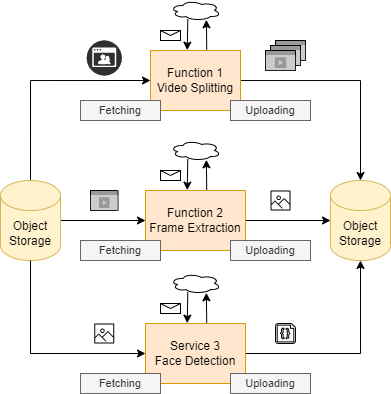

The diagram above was exported from draw.io. Its source (the exported page's mxGraphModel, read from the mxfile embedded in the PNG):
<mxGraphModel dx="-257" dy="371" grid="1" gridSize="10" guides="1" tooltips="1" connect="1" arrows="1" fold="1" page="1" pageScale="1" pageWidth="850" pageHeight="1100" math="0" shadow="0">
  <root>
    <mxCell id="0" />
    <mxCell id="1" parent="0" />
    <mxCell id="X0aQREpJr4dOJRrIqrm5-4" value="" style="html=1;labelPosition=center;verticalLabelPosition=middle;verticalAlign=top;align=center;fontSize=12;outlineConnect=0;spacingTop=-6;sketch=0;shape=mxgraph.sitemap.video;fillColor=#999999;strokeColor=#000000;" parent="1" vertex="1">
      <mxGeometry x="1475" y="230" width="30" height="20" as="geometry" />
    </mxCell>
    <mxCell id="X0aQREpJr4dOJRrIqrm5-5" value="" style="html=1;labelPosition=center;verticalLabelPosition=middle;verticalAlign=top;align=center;fontSize=12;outlineConnect=0;spacingTop=-6;sketch=0;shape=mxgraph.sitemap.video;fillColor=#999999;strokeColor=#000000;" parent="1" vertex="1">
      <mxGeometry x="1470" y="235" width="30" height="20" as="geometry" />
    </mxCell>
    <mxCell id="X0aQREpJr4dOJRrIqrm5-6" value="" style="html=1;labelPosition=center;verticalLabelPosition=middle;verticalAlign=top;align=center;fontSize=12;outlineConnect=0;spacingTop=-6;sketch=0;shape=mxgraph.sitemap.video;fillColor=#999999;strokeColor=#000000;" parent="1" vertex="1">
      <mxGeometry x="1465" y="240" width="30" height="20" as="geometry" />
    </mxCell>
    <mxCell id="X0aQREpJr4dOJRrIqrm5-7" style="edgeStyle=orthogonalEdgeStyle;rounded=0;orthogonalLoop=1;jettySize=auto;html=1;entryX=0.5;entryY=0;entryDx=0;entryDy=0;entryPerimeter=0;" parent="1" source="X0aQREpJr4dOJRrIqrm5-8" target="X0aQREpJr4dOJRrIqrm5-31" edge="1">
      <mxGeometry relative="1" as="geometry">
        <mxPoint x="1530" y="270" as="targetPoint" />
      </mxGeometry>
    </mxCell>
    <mxCell id="X0aQREpJr4dOJRrIqrm5-8" value="Function 1&lt;br&gt;Video Splitting" style="rounded=0;whiteSpace=wrap;html=1;fillColor=#ffe6cc;strokeColor=#d79b00;" parent="1" vertex="1">
      <mxGeometry x="1350" y="240" width="90" height="60" as="geometry" />
    </mxCell>
    <mxCell id="X0aQREpJr4dOJRrIqrm5-9" value="" style="shape=message;html=1;whiteSpace=wrap;html=1;outlineConnect=0;" parent="1" vertex="1">
      <mxGeometry x="1360" y="220" width="20" height="10" as="geometry" />
    </mxCell>
    <mxCell id="X0aQREpJr4dOJRrIqrm5-10" value="" style="endArrow=classic;html=1;rounded=0;entryX=0.408;entryY=-0.006;entryDx=0;entryDy=0;entryPerimeter=0;exitX=0.346;exitY=0.928;exitDx=0;exitDy=0;exitPerimeter=0;" parent="1" source="X0aQREpJr4dOJRrIqrm5-15" target="X0aQREpJr4dOJRrIqrm5-8" edge="1">
      <mxGeometry width="50" height="50" relative="1" as="geometry">
        <mxPoint x="1395" y="210" as="sourcePoint" />
        <mxPoint x="1270" y="170" as="targetPoint" />
      </mxGeometry>
    </mxCell>
    <mxCell id="X0aQREpJr4dOJRrIqrm5-11" value="" style="edgeStyle=orthogonalEdgeStyle;rounded=0;orthogonalLoop=1;jettySize=auto;html=1;entryX=0;entryY=0.5;entryDx=0;entryDy=0;exitX=0.5;exitY=0;exitDx=0;exitDy=0;exitPerimeter=0;" parent="1" source="X0aQREpJr4dOJRrIqrm5-30" target="X0aQREpJr4dOJRrIqrm5-8" edge="1">
      <mxGeometry relative="1" as="geometry">
        <mxPoint x="1260" y="270" as="sourcePoint" />
        <Array as="points">
          <mxPoint x="1230" y="270" />
        </Array>
      </mxGeometry>
    </mxCell>
    <mxCell id="X0aQREpJr4dOJRrIqrm5-15" value="" style="ellipse;shape=cloud;whiteSpace=wrap;html=1;" parent="1" vertex="1">
      <mxGeometry x="1370" y="190" width="50" height="20" as="geometry" />
    </mxCell>
    <mxCell id="X0aQREpJr4dOJRrIqrm5-25" style="edgeStyle=orthogonalEdgeStyle;rounded=0;orthogonalLoop=1;jettySize=auto;html=1;" parent="1" source="X0aQREpJr4dOJRrIqrm5-26" target="X0aQREpJr4dOJRrIqrm5-31" edge="1">
      <mxGeometry relative="1" as="geometry" />
    </mxCell>
    <mxCell id="X0aQREpJr4dOJRrIqrm5-26" value="Function 2&lt;br&gt;Frame Extraction" style="rounded=0;whiteSpace=wrap;html=1;fillColor=#ffe6cc;strokeColor=#d79b00;" parent="1" vertex="1">
      <mxGeometry x="1345" y="380" width="100" height="60" as="geometry" />
    </mxCell>
    <mxCell id="X0aQREpJr4dOJRrIqrm5-29" style="edgeStyle=orthogonalEdgeStyle;rounded=0;orthogonalLoop=1;jettySize=auto;html=1;entryX=0;entryY=0.5;entryDx=0;entryDy=0;" parent="1" source="X0aQREpJr4dOJRrIqrm5-30" target="X0aQREpJr4dOJRrIqrm5-26" edge="1">
      <mxGeometry relative="1" as="geometry" />
    </mxCell>
    <mxCell id="X0aQREpJr4dOJRrIqrm5-30" value="Object Storage" style="shape=cylinder3;whiteSpace=wrap;html=1;boundedLbl=1;backgroundOutline=1;size=15;fillColor=#fff2cc;strokeColor=#d6b656;" parent="1" vertex="1">
      <mxGeometry x="1200" y="370" width="60" height="80" as="geometry" />
    </mxCell>
    <mxCell id="X0aQREpJr4dOJRrIqrm5-31" value="Object Storage" style="shape=cylinder3;whiteSpace=wrap;html=1;boundedLbl=1;backgroundOutline=1;size=15;fillColor=#fff2cc;strokeColor=#d6b656;" parent="1" vertex="1">
      <mxGeometry x="1530" y="370" width="60" height="80" as="geometry" />
    </mxCell>
    <mxCell id="X0aQREpJr4dOJRrIqrm5-32" value="" style="html=1;labelPosition=center;verticalLabelPosition=middle;verticalAlign=top;align=center;fontSize=12;outlineConnect=0;spacingTop=-6;sketch=0;shape=mxgraph.sitemap.video;fillColor=#999999;strokeColor=#000000;" parent="1" vertex="1">
      <mxGeometry x="1290" y="380" width="27.5" height="20" as="geometry" />
    </mxCell>
    <mxCell id="X0aQREpJr4dOJRrIqrm5-34" value="" style="sketch=0;outlineConnect=0;fontColor=#232F3E;gradientColor=none;fillColor=#000000;strokeColor=none;dashed=0;verticalLabelPosition=bottom;verticalAlign=top;align=center;html=1;fontSize=12;fontStyle=0;aspect=fixed;pointerEvents=1;shape=mxgraph.aws4.container_registry_image;" parent="1" vertex="1">
      <mxGeometry x="1470" y="380" width="20" height="20" as="geometry" />
    </mxCell>
    <mxCell id="X0aQREpJr4dOJRrIqrm5-35" style="edgeStyle=orthogonalEdgeStyle;rounded=0;orthogonalLoop=1;jettySize=auto;html=1;entryX=0.5;entryY=1;entryDx=0;entryDy=0;entryPerimeter=0;" parent="1" source="X0aQREpJr4dOJRrIqrm5-36" target="X0aQREpJr4dOJRrIqrm5-31" edge="1">
      <mxGeometry relative="1" as="geometry">
        <mxPoint x="1530" y="543.0000000000001" as="targetPoint" />
      </mxGeometry>
    </mxCell>
    <mxCell id="X0aQREpJr4dOJRrIqrm5-36" value="Service 3&lt;br&gt;Face Detection" style="rounded=0;whiteSpace=wrap;html=1;fillColor=#ffe6cc;strokeColor=#d79b00;" parent="1" vertex="1">
      <mxGeometry x="1345" y="513" width="100" height="60" as="geometry" />
    </mxCell>
    <mxCell id="X0aQREpJr4dOJRrIqrm5-39" style="edgeStyle=orthogonalEdgeStyle;rounded=0;orthogonalLoop=1;jettySize=auto;html=1;entryX=0;entryY=0.5;entryDx=0;entryDy=0;exitX=0.5;exitY=1;exitDx=0;exitDy=0;exitPerimeter=0;" parent="1" source="X0aQREpJr4dOJRrIqrm5-30" target="X0aQREpJr4dOJRrIqrm5-36" edge="1">
      <mxGeometry relative="1" as="geometry">
        <mxPoint x="1260" y="543.0000000000001" as="sourcePoint" />
        <Array as="points">
          <mxPoint x="1230" y="543" />
        </Array>
      </mxGeometry>
    </mxCell>
    <mxCell id="X0aQREpJr4dOJRrIqrm5-43" value="" style="sketch=0;outlineConnect=0;fontColor=#232F3E;gradientColor=none;fillColor=#000000;strokeColor=none;dashed=0;verticalLabelPosition=bottom;verticalAlign=top;align=center;html=1;fontSize=12;fontStyle=0;aspect=fixed;pointerEvents=1;shape=mxgraph.aws4.container_registry_image;" parent="1" vertex="1">
      <mxGeometry x="1293.75" y="513" width="20" height="20" as="geometry" />
    </mxCell>
    <mxCell id="X0aQREpJr4dOJRrIqrm5-44" value="" style="verticalLabelPosition=bottom;html=1;verticalAlign=top;align=center;shape=mxgraph.azure.code_file;pointerEvents=1;" parent="1" vertex="1">
      <mxGeometry x="1475" y="513" width="20" height="20" as="geometry" />
    </mxCell>
    <mxCell id="X0aQREpJr4dOJRrIqrm5-45" value="" style="endArrow=classic;html=1;rounded=0;entryX=0.717;entryY=0.965;entryDx=0;entryDy=0;entryPerimeter=0;exitX=0.625;exitY=-0.012;exitDx=0;exitDy=0;exitPerimeter=0;" parent="1" source="X0aQREpJr4dOJRrIqrm5-8" target="X0aQREpJr4dOJRrIqrm5-15" edge="1">
      <mxGeometry width="50" height="50" relative="1" as="geometry">
        <mxPoint x="1397.3000000000002" y="218.56" as="sourcePoint" />
        <mxPoint x="1396.72" y="249.64" as="targetPoint" />
      </mxGeometry>
    </mxCell>
    <mxCell id="X0aQREpJr4dOJRrIqrm5-46" value="" style="shape=message;html=1;whiteSpace=wrap;html=1;outlineConnect=0;" parent="1" vertex="1">
      <mxGeometry x="1360" y="360" width="20" height="10" as="geometry" />
    </mxCell>
    <mxCell id="X0aQREpJr4dOJRrIqrm5-47" value="" style="endArrow=classic;html=1;rounded=0;entryX=0.408;entryY=-0.006;entryDx=0;entryDy=0;entryPerimeter=0;exitX=0.346;exitY=0.928;exitDx=0;exitDy=0;exitPerimeter=0;" parent="1" source="X0aQREpJr4dOJRrIqrm5-48" edge="1">
      <mxGeometry width="50" height="50" relative="1" as="geometry">
        <mxPoint x="1395" y="350" as="sourcePoint" />
        <mxPoint x="1386.72" y="379.64" as="targetPoint" />
      </mxGeometry>
    </mxCell>
    <mxCell id="X0aQREpJr4dOJRrIqrm5-48" value="" style="ellipse;shape=cloud;whiteSpace=wrap;html=1;" parent="1" vertex="1">
      <mxGeometry x="1370" y="330" width="50" height="20" as="geometry" />
    </mxCell>
    <mxCell id="X0aQREpJr4dOJRrIqrm5-49" value="" style="endArrow=classic;html=1;rounded=0;entryX=0.717;entryY=0.965;entryDx=0;entryDy=0;entryPerimeter=0;exitX=0.625;exitY=-0.012;exitDx=0;exitDy=0;exitPerimeter=0;" parent="1" target="X0aQREpJr4dOJRrIqrm5-48" edge="1">
      <mxGeometry width="50" height="50" relative="1" as="geometry">
        <mxPoint x="1406.25" y="379.2800000000001" as="sourcePoint" />
        <mxPoint x="1396.72" y="389.64" as="targetPoint" />
      </mxGeometry>
    </mxCell>
    <mxCell id="X0aQREpJr4dOJRrIqrm5-50" value="" style="shape=message;html=1;whiteSpace=wrap;html=1;outlineConnect=0;" parent="1" vertex="1">
      <mxGeometry x="1360" y="493" width="20" height="10" as="geometry" />
    </mxCell>
    <mxCell id="X0aQREpJr4dOJRrIqrm5-51" value="" style="endArrow=classic;html=1;rounded=0;entryX=0.408;entryY=-0.006;entryDx=0;entryDy=0;entryPerimeter=0;exitX=0.346;exitY=0.928;exitDx=0;exitDy=0;exitPerimeter=0;" parent="1" source="X0aQREpJr4dOJRrIqrm5-52" edge="1">
      <mxGeometry width="50" height="50" relative="1" as="geometry">
        <mxPoint x="1395" y="483" as="sourcePoint" />
        <mxPoint x="1386.72" y="512.64" as="targetPoint" />
      </mxGeometry>
    </mxCell>
    <mxCell id="X0aQREpJr4dOJRrIqrm5-52" value="" style="ellipse;shape=cloud;whiteSpace=wrap;html=1;" parent="1" vertex="1">
      <mxGeometry x="1370" y="463" width="50" height="20" as="geometry" />
    </mxCell>
    <mxCell id="X0aQREpJr4dOJRrIqrm5-53" value="" style="endArrow=classic;html=1;rounded=0;entryX=0.717;entryY=0.965;entryDx=0;entryDy=0;entryPerimeter=0;exitX=0.625;exitY=-0.012;exitDx=0;exitDy=0;exitPerimeter=0;" parent="1" target="X0aQREpJr4dOJRrIqrm5-52" edge="1">
      <mxGeometry width="50" height="50" relative="1" as="geometry">
        <mxPoint x="1406.25" y="512.2800000000001" as="sourcePoint" />
        <mxPoint x="1396.72" y="522.64" as="targetPoint" />
      </mxGeometry>
    </mxCell>
    <mxCell id="MPtL5feLkCH3DSViSEN9-1" value="&lt;span style=&quot;font-size: 11px&quot;&gt;Fetching&lt;/span&gt;" style="rounded=0;whiteSpace=wrap;html=1;fillColor=#f5f5f5;strokeColor=#666666;labelBackgroundColor=none;fontColor=#333333;" parent="1" vertex="1">
      <mxGeometry x="1280" y="290" width="80" height="20" as="geometry" />
    </mxCell>
    <mxCell id="MPtL5feLkCH3DSViSEN9-2" value="&lt;span style=&quot;font-size: 11px&quot;&gt;Uploading&lt;/span&gt;" style="rounded=0;whiteSpace=wrap;html=1;fillColor=#f5f5f5;strokeColor=#666666;labelBackgroundColor=none;fontColor=#333333;" parent="1" vertex="1">
      <mxGeometry x="1430" y="290" width="80" height="20" as="geometry" />
    </mxCell>
    <mxCell id="MPtL5feLkCH3DSViSEN9-3" value="&lt;span style=&quot;font-size: 11px&quot;&gt;Fetching&lt;/span&gt;" style="rounded=0;whiteSpace=wrap;html=1;fillColor=#f5f5f5;strokeColor=#666666;labelBackgroundColor=none;fontColor=#333333;" parent="1" vertex="1">
      <mxGeometry x="1280" y="430" width="80" height="20" as="geometry" />
    </mxCell>
    <mxCell id="MPtL5feLkCH3DSViSEN9-4" value="&lt;span style=&quot;font-size: 11px&quot;&gt;Uploading&lt;/span&gt;" style="rounded=0;whiteSpace=wrap;html=1;fillColor=#f5f5f5;strokeColor=#666666;labelBackgroundColor=none;fontColor=#333333;" parent="1" vertex="1">
      <mxGeometry x="1430" y="430" width="80" height="20" as="geometry" />
    </mxCell>
    <mxCell id="MPtL5feLkCH3DSViSEN9-5" value="&lt;span style=&quot;font-size: 11px&quot;&gt;Fetching&lt;/span&gt;" style="rounded=0;whiteSpace=wrap;html=1;fillColor=#f5f5f5;strokeColor=#666666;labelBackgroundColor=none;fontColor=#333333;" parent="1" vertex="1">
      <mxGeometry x="1280" y="563" width="80" height="20" as="geometry" />
    </mxCell>
    <mxCell id="MPtL5feLkCH3DSViSEN9-6" value="&lt;span style=&quot;font-size: 11px&quot;&gt;Uploading&lt;/span&gt;" style="rounded=0;whiteSpace=wrap;html=1;fillColor=#f5f5f5;strokeColor=#666666;labelBackgroundColor=none;fontColor=#333333;" parent="1" vertex="1">
      <mxGeometry x="1430" y="563" width="80" height="20" as="geometry" />
    </mxCell>
    <mxCell id="SJzDePujIKexv8ZgGTGx-2" value="" style="fillColor=#303030;verticalLabelPosition=bottom;sketch=0;html=1;strokeColor=#ffffff;verticalAlign=top;align=center;points=[[0.145,0.145,0],[0.5,0,0],[0.855,0.145,0],[1,0.5,0],[0.855,0.855,0],[0.5,1,0],[0.145,0.855,0],[0,0.5,0]];pointerEvents=1;shape=mxgraph.cisco_safe.compositeIcon;bgIcon=ellipse;resIcon=mxgraph.cisco_safe.capability.video;aspect=fixed;" vertex="1" parent="1">
      <mxGeometry x="1286.25" y="230" width="35" height="35" as="geometry" />
    </mxCell>
  </root>
</mxGraphModel>